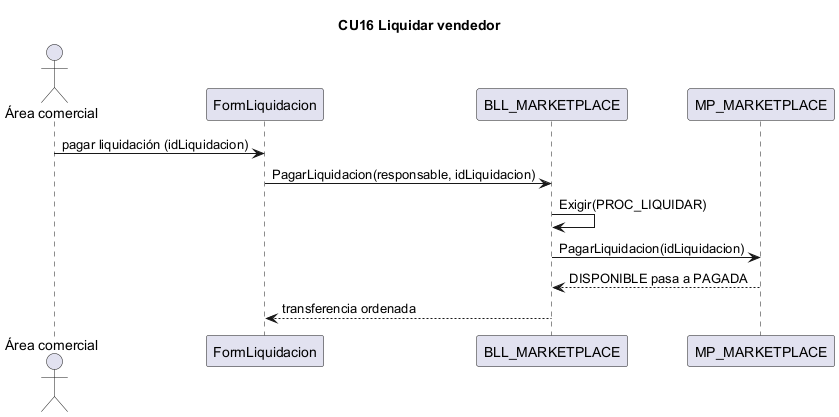

The diagram above was rendered by PlantUML. Its source (embedded in the PNG):
@startuml CU16
title CU16 Liquidar vendedor
actor "Área comercial" as Area
participant "FormLiquidacion" as IU
participant "BLL_MARKETPLACE" as BLL
participant "MP_MARKETPLACE" as DAL
Area -> IU : pagar liquidación (idLiquidacion)
IU -> BLL : PagarLiquidacion(responsable, idLiquidacion)
BLL -> BLL : Exigir(PROC_LIQUIDAR)
BLL -> DAL : PagarLiquidacion(idLiquidacion)
DAL --> BLL : DISPONIBLE pasa a PAGADA
BLL --> IU : transferencia ordenada
@enduml